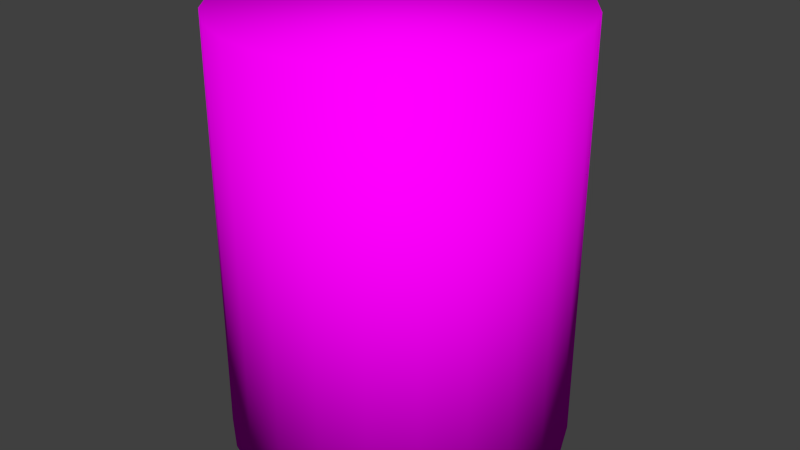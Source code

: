# Source: barrel_toxic_collider.blend  (saved by Blender 2.76.0; exported with 4.5.12 LTS)
import bpy
from mathutils import Matrix  # noqa: F401  (used for matrix-valued properties, if any)

bpy.ops.wm.read_factory_settings(use_empty=True)
scene = bpy.context.scene
scene.name = 'Scene'

# ---- collections
col_collection_1 = bpy.data.collections.new('Collection 1'); scene.collection.children.link(col_collection_1)

# ---- images (referenced by path relative to the original .blend; pixels are not part of the script)
import os
ASSET_DIR = os.environ.get("B2B_ASSET_DIR", "")  # directory of the original .blend (textures are referenced by path, not embedded)
HERE = os.path.dirname(os.path.abspath(__file__))  # packed textures are extracted next to this script under _unpacked/

def load_image(name, relpath, width, height, colorspace="sRGB"):
    """Load a texture the original file referenced (path relative to the .blend, or extracted next to this script)."""
    p = next((c for c in (os.path.join(HERE, relpath), os.path.join(ASSET_DIR, relpath)) if relpath and os.path.exists(c)), "")
    if p:
        img = bpy.data.images.load(p, check_existing=True)
        img.name = name
    else:  # same state as the original file: an image datablock whose file is absent (Cycles renders it pink)
        img = bpy.data.images.new(name, width, height)
        img.source = "FILE"
        img.filepath = "//" + (relpath or name)
    img.colorspace_settings.name = colorspace
    return img
img_barrel_toxic_png = load_image('barrel_toxic.png', 'barrel_toxic.png', 1024, 1024, 'sRGB')

# ---- materials (node trees are filled in below, after node groups)
mat_barrel_toxic = bpy.data.materials.new('barrel_toxic')
mat_barrel_toxic.alpha_threshold = 0.0
mat_barrel_toxic.roughness = 0.5

# ---- material node trees
mat_barrel_toxic.use_nodes = True; mat_barrel_toxic.node_tree.nodes.clear()
_N = mat_barrel_toxic.node_tree.nodes; _L = mat_barrel_toxic.node_tree.links
n0 = _N.new('ShaderNodeOutputMaterial'); n0.name = 'Material Output'; n0.location = (300, 300)
n1 = _N.new('ShaderNodeBsdfDiffuse'); n1.name = 'Diffuse BSDF'; n1.location = (10, 300)
n2 = _N.new('ShaderNodeTexImage'); n2.name = 'Image Texture'; n2.location = (-180, 300)
n2.width = 140
n2.image = img_barrel_toxic_png
_L.new(n1.outputs[0], n0.inputs[0])
_L.new(n2.outputs[0], n1.inputs[0])
n0.is_active_output = True

# ---- world
world_world = bpy.data.worlds.new('World'); scene.world = world_world
world_world.color = (0.05088, 0.05088, 0.05088)
world_world.use_sun_shadow = False
world_world.sun_shadow_jitter_overblur = 0.0
world_world.cycles.sampling_method = 'NONE'
world_world.cycles.sample_map_resolution = 256

# ---- meshes
me_cylinder = bpy.data.meshes.new('Cylinder')
me_cylinder.from_pydata([(0.2802, 0.4853, -0.72), (0.3963, 0.3963, -0.72), (0.3963, 0.3963, 0.681), (0.4853, 0.2802, -0.72), (0.4853, -0.2802, 0.681), (0.3963, -0.3963, 0.681), (0.2802, -0.4853, 0.681), (0.145, -0.5413, -0.72), (0.145, -0.5413, 0.681), (2.182e-07, -0.5604, 0.681), (-0.145, -0.5413, -0.72), (-0.2802, -0.4853, -0.72), (-0.3963, -0.3963, -0.72), (-0.3963, -0.3963, 0.681), (-0.4853, -0.2802, 0.681), (-0.5413, -0.145, -0.72), (-0.5413, -0.145, 0.681), (-0.5604, -2.605e-07, 0.681), (-0.4853, 0.2802, 0.681), (-0.2802, 0.4853, -0.72), (-0.145, 0.5413, 0.681), (0.0, 0.5604, -0.72), (0.145, 0.5413, -0.72), (0.145, 0.5413, 0.681), (0.0, 0.5604, 0.681), (0.2802, 0.4853, 0.681), (0.4853, 0.2802, 0.681), (0.5413, 0.145, -0.72), (0.5413, 0.145, 0.681), (0.5604, 4.231e-08, -0.72), (0.5604, 4.231e-08, 0.681), (0.5413, -0.145, -0.72), (0.5413, -0.145, 0.681), (0.4853, -0.2802, -0.72), (0.3963, -0.3963, -0.72), (0.2802, -0.4853, -0.72), (2.182e-07, -0.5604, -0.72), (-0.145, -0.5413, 0.681), (-0.2802, -0.4853, 0.681), (-0.4853, -0.2802, -0.72), (-0.5604, -2.605e-07, -0.72), (-0.5413, 0.145, -0.72), (-0.5413, 0.145, 0.681), (-0.4853, 0.2802, -0.72), (-0.3963, 0.3963, -0.72), (-0.3963, 0.3963, 0.681), (-0.2802, 0.4853, 0.681), (-0.145, 0.5413, -0.72)], [], [(2, 26, 3, 1), (31, 21, 22), (31, 22, 0), (31, 0, 1), (31, 1, 3), (31, 3, 27), (31, 27, 29), (33, 4, 5, 34), (28, 26, 2), (28, 2, 25), (25, 2, 1, 0), (28, 25, 23), (28, 23, 24), (34, 5, 6, 35), (28, 24, 20), (28, 20, 46), (23, 25, 0, 22), (28, 46, 45), (28, 45, 18), (35, 6, 8, 7), (28, 18, 42), (28, 42, 17), (24, 23, 22, 21), (28, 17, 16), (28, 16, 14), (7, 8, 9, 36), (28, 14, 13), (28, 13, 38), (20, 24, 21, 47), (28, 38, 37), (28, 37, 9), (36, 9, 37, 10), (28, 9, 8), (28, 8, 6), (46, 20, 47, 19), (28, 6, 5), (28, 5, 4), (29, 30, 32, 31), (28, 4, 32), (28, 32, 30), (45, 46, 19, 44), (28, 30, 29, 27), (11, 38, 13, 12), (26, 28, 27, 3), (18, 45, 44, 43), (31, 32, 4, 33), (12, 13, 14, 39), (42, 18, 43, 41), (31, 33, 34), (31, 34, 35), (39, 14, 16, 15), (31, 35, 7), (31, 7, 36), (17, 42, 41, 40), (31, 36, 10), (31, 10, 11), (15, 16, 17, 40), (31, 11, 12), (31, 12, 39), (10, 37, 38, 11), (31, 39, 15), (31, 15, 40), (31, 40, 41), (31, 41, 43), (31, 43, 44), (31, 44, 19), (31, 19, 47), (31, 47, 21)])
me_cylinder.polygons.foreach_set('use_smooth', [True] * 68)
_uv = me_cylinder.uv_layers.new(name='UVMap')
_uv.uv.foreach_set('vector', [0.0, 0.0, 0.468, 0.9029, 0.9255, 0.1679, 0.9143, 0.1826, 0.0, 0.0, 0.6784, 0.05478, 0.6258, 0.05478, 0.0, 0.0, 0.6258, 0.05478, 0.0, 0.0, 0.0, 0.0, 0.0, 0.0, 0.9143, 0.1826, 0.0, 0.0, 0.9143, 0.1826, 0.9255, 0.1679, 0.0, 0.0, 0.9255, 0.1679, 0.0, 0.0, 0.0, 0.0, 0.0, 0.0, 0.3628, 0.05478, 0.2576, 0.05478, 0.975, 0.3531, 0.0, 0.0, 0.2049, 0.05478, 0.4154, 0.9029, 0.468, 0.9029, 0.0, 0.0, 0.4154, 0.9029, 0.0, 0.0, 0.0, 0.0, 0.0, 0.0, 0.0, 0.0, 0.9143, 0.1826, 0.8997, 0.1938, 0.4154, 0.9029, 0.0, 0.0, 0.6258, 0.9029, 0.4154, 0.9029, 0.6258, 0.9029, 0.6784, 0.9029, 0.2049, 0.05478, 0.0, 0.0, 0.0, 0.0, 0.1523, 0.05478, 0.4154, 0.9029, 0.6784, 0.9029, 0.09987, 0.9019, 0.4154, 0.9029, 0.09987, 0.9019, 0.1525, 0.9019, 0.0, 0.0, 0.5732, 0.9029, 0.0, 0.0, 0.6258, 0.05478, 0.4154, 0.9029, 0.1525, 0.9019, 0.2052, 0.9019, 0.4154, 0.9029, 0.2052, 0.9019, 0.0, 0.0, 0.0, 0.0, 0.0, 0.0, 0.0, 0.0, 0.0, 0.0, 0.4154, 0.9029, 0.0, 0.0, 0.0, 0.0, 0.4154, 0.9029, 0.0, 0.0, 0.0, 0.0, 0.0, 0.0, 0.6258, 0.9029, 0.6258, 0.05478, 0.6784, 0.05478, 0.4154, 0.9029, 0.0, 0.0, 0.7502, 0.3827, 0.4154, 0.9029, 0.7502, 0.3827, 0.7625, 0.3531, 0.0, 0.0, 0.0, 0.0, 0.0, 0.0, 0.0, 0.0, 0.4154, 0.9029, 0.7625, 0.3531, 0.7819, 0.3277, 0.4154, 0.9029, 0.7819, 0.3277, 0.0, 0.0, 0.0, 0.0, 0.04721, 0.9019, 0.04721, 0.05379, 0.09987, 0.05379, 0.4154, 0.9029, 0.0, 0.0, 0.6265, 0.9019, 0.4154, 0.9029, 0.6265, 0.9019, 0.0, 0.0, 0.0, 0.0, 0.0, 0.0, 0.0, 0.0, 0.0, 0.0, 0.4154, 0.9029, 0.0, 0.0, 0.9005, 0.2959, 0.4154, 0.9029, 0.9005, 0.2959, 0.9301, 0.3082, 0.0, 0.0, 0.09987, 0.9019, 0.0, 0.0, 0.0, 0.0, 0.4154, 0.9029, 0.9301, 0.3082, 0.9555, 0.3277, 0.4154, 0.9029, 0.9555, 0.3277, 0.975, 0.3531, 0.3628, 0.05478, 0.3628, 0.9029, 0.0, 0.0, 0.3102, 0.05478, 0.4154, 0.9029, 0.975, 0.3531, 0.0, 0.0, 0.4154, 0.9029, 0.0, 0.0, 0.3628, 0.9029, 0.0, 0.0, 0.1525, 0.9019, 0.0, 0.0, 0.0, 0.0, 0.0, 0.0, 0.3628, 0.9029, 0.3628, 0.05478, 0.4154, 0.05478, 0.8291, 0.07147, 0.0, 0.0, 0.0, 0.0, 0.8144, 0.08269, 0.468, 0.9029, 0.4154, 0.9029, 0.0, 0.0, 0.9255, 0.1679, 0.0, 0.0, 0.2052, 0.9019, 0.2052, 0.05379, 0.2579, 0.05379, 0.3102, 0.05478, 0.0, 0.0, 0.975, 0.3531, 0.2576, 0.05478, 0.0, 0.0, 0.0, 0.0, 0.0, 0.0, 0.0, 0.0, 0.0, 0.0, 0.0, 0.0, 0.2579, 0.05379, 0.3105, 0.05379, 0.3102, 0.05478, 0.2576, 0.05478, 0.2049, 0.05478, 0.3102, 0.05478, 0.2049, 0.05478, 0.1523, 0.05478, 0.0, 0.0, 0.0, 0.0, 0.0, 0.0, 0.0, 0.0, 0.3102, 0.05478, 0.1523, 0.05478, 0.0, 0.0, 0.3102, 0.05478, 0.0, 0.0, 0.0, 0.0, 0.0, 0.0, 0.0, 0.0, 0.3105, 0.05379, 0.3632, 0.05379, 0.3102, 0.05478, 0.0, 0.0, 0.0, 0.0, 0.3102, 0.05478, 0.0, 0.0, 0.8291, 0.07147, 0.0, 0.0, 0.0, 0.0, 0.0, 0.0, 0.3632, 0.05379, 0.3102, 0.05478, 0.8291, 0.07147, 0.8144, 0.08269, 0.3102, 0.05478, 0.8144, 0.08269, 0.0, 0.0, 0.8461, 0.06441, 0.0, 0.0, 0.0, 0.0, 0.8291, 0.07147, 0.3102, 0.05478, 0.0, 0.0, 0.0, 0.0, 0.3102, 0.05478, 0.0, 0.0, 0.3632, 0.05379, 0.3102, 0.05478, 0.3632, 0.05379, 0.3105, 0.05379, 0.3102, 0.05478, 0.3105, 0.05379, 0.2579, 0.05379, 0.3102, 0.05478, 0.2579, 0.05379, 0.2052, 0.05379, 0.3102, 0.05478, 0.2052, 0.05379, 0.0, 0.0, 0.3102, 0.05478, 0.0, 0.0, 0.0, 0.0, 0.3102, 0.05478, 0.0, 0.0, 0.04721, 0.05379])
me_cylinder.materials.append(mat_barrel_toxic)
me_cylinder.use_remesh_preserve_volume = False
me_cylinder.use_remesh_preserve_attributes = False
me_cylinder.use_mirror_vertex_groups = False
me_cylinder.update()

# ---- objects
ob_cylinder = bpy.data.objects.new('Cylinder', me_cylinder)

# ---- transforms, parenting, visibility, modifiers, constraints
ob_cylinder.location = (0.0, 0.0, 0.0)
ob_cylinder.lineart.crease_threshold = 0.0

# ---- collection membership
col_collection_1.objects.link(ob_cylinder)

# ---- scene / render settings (as saved in the file)
scene.frame_start = 1; scene.frame_end = 2; scene.frame_set(1)
scene.render.engine = 'CYCLES'
scene.render.resolution_percentage = 50
scene.render.dither_intensity = 0.0
scene.cycles.use_denoising = False
scene.cycles.samples = 10
scene.cycles.sampling_pattern = 'TABULATED_SOBOL'
scene.cycles.light_sampling_threshold = 0.0
scene.cycles.use_adaptive_sampling = False
scene.cycles.use_light_tree = False
scene.cycles.blur_glossy = 0.0
scene.cycles.pixel_filter_type = 'GAUSSIAN'
scene.cycles.sample_clamp_indirect = 0.0
scene.view_settings.view_transform = 'Standard'
bpy.context.view_layer.update()

# ---- added for rendering (the .blend has no active camera and no usable light): camera, sun
cam_auto = bpy.data.cameras.new('AutoCamera')
cam_auto.lens = 50.0
cam_auto.sensor_width = 36.0
cam_auto.clip_end = 1000.0
ob_auto_camera = bpy.data.objects.new('AutoCamera', cam_auto)
scene.collection.objects.link(ob_auto_camera)
ob_auto_camera.location = (1.95731, -2.34877, 1.54636)
ob_auto_camera.rotation_euler = (1.09748, -7.21219e-08, 0.694738)
scene.camera = ob_auto_camera
light_auto_sun = bpy.data.lights.new('AutoSun', 'SUN')
light_auto_sun.energy = 3.0
light_auto_sun.angle = 0.0523599
ob_auto_sun = bpy.data.objects.new('AutoSun', light_auto_sun)
scene.collection.objects.link(ob_auto_sun)
ob_auto_sun.rotation_euler = (0.872665, 0.174533, 0.523599)
bpy.context.view_layer.update()
